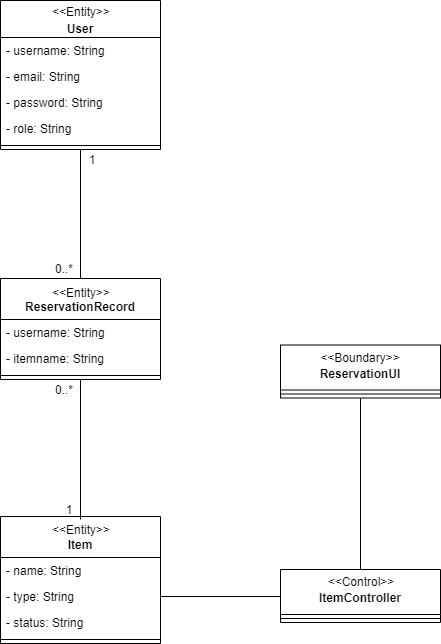

The diagram above was exported from draw.io. Its source (the exported page's mxGraphModel, read from the mxfile embedded in the PNG):
<mxGraphModel dx="1422" dy="723" grid="1" gridSize="10" guides="1" tooltips="1" connect="1" arrows="1" fold="1" page="1" pageScale="1" pageWidth="850" pageHeight="1100" math="0" shadow="0">
  <root>
    <mxCell id="0" />
    <mxCell id="1" parent="0" />
    <mxCell id="Wms2QvlExmD0pUH2-YwY-1" value="&#10;User" style="swimlane;fontStyle=1;align=center;verticalAlign=top;childLayout=stackLayout;horizontal=1;startSize=37;horizontalStack=0;resizeParent=1;resizeParentMax=0;resizeLast=0;collapsible=1;marginBottom=0;" parent="1" vertex="1">
      <mxGeometry x="120" y="260" width="160" height="149" as="geometry" />
    </mxCell>
    <mxCell id="Wms2QvlExmD0pUH2-YwY-2" value="- username: String" style="text;strokeColor=none;fillColor=none;align=left;verticalAlign=top;spacingLeft=4;spacingRight=4;overflow=hidden;rotatable=0;points=[[0,0.5],[1,0.5]];portConstraint=eastwest;" parent="Wms2QvlExmD0pUH2-YwY-1" vertex="1">
      <mxGeometry y="37" width="160" height="26" as="geometry" />
    </mxCell>
    <mxCell id="Wms2QvlExmD0pUH2-YwY-6" value="- email: String" style="text;strokeColor=none;fillColor=none;align=left;verticalAlign=top;spacingLeft=4;spacingRight=4;overflow=hidden;rotatable=0;points=[[0,0.5],[1,0.5]];portConstraint=eastwest;" parent="Wms2QvlExmD0pUH2-YwY-1" vertex="1">
      <mxGeometry y="63" width="160" height="26" as="geometry" />
    </mxCell>
    <mxCell id="Wms2QvlExmD0pUH2-YwY-5" value="- password: String" style="text;strokeColor=none;fillColor=none;align=left;verticalAlign=top;spacingLeft=4;spacingRight=4;overflow=hidden;rotatable=0;points=[[0,0.5],[1,0.5]];portConstraint=eastwest;" parent="Wms2QvlExmD0pUH2-YwY-1" vertex="1">
      <mxGeometry y="89" width="160" height="26" as="geometry" />
    </mxCell>
    <mxCell id="jTpEdNN2K_HXqztDt9cC-1" value="- role: String" style="text;strokeColor=none;fillColor=none;align=left;verticalAlign=top;spacingLeft=4;spacingRight=4;overflow=hidden;rotatable=0;points=[[0,0.5],[1,0.5]];portConstraint=eastwest;" vertex="1" parent="Wms2QvlExmD0pUH2-YwY-1">
      <mxGeometry y="115" width="160" height="26" as="geometry" />
    </mxCell>
    <mxCell id="Wms2QvlExmD0pUH2-YwY-3" value="" style="line;strokeWidth=1;fillColor=none;align=left;verticalAlign=middle;spacingTop=-1;spacingLeft=3;spacingRight=3;rotatable=0;labelPosition=right;points=[];portConstraint=eastwest;" parent="Wms2QvlExmD0pUH2-YwY-1" vertex="1">
      <mxGeometry y="141" width="160" height="8" as="geometry" />
    </mxCell>
    <mxCell id="Wms2QvlExmD0pUH2-YwY-31" value="&amp;lt;&amp;lt;Entity&amp;gt;&amp;gt;" style="text;html=1;strokeColor=none;fillColor=none;align=center;verticalAlign=middle;whiteSpace=wrap;rounded=0;" parent="1" vertex="1">
      <mxGeometry x="120" y="261" width="160" height="20" as="geometry" />
    </mxCell>
    <mxCell id="Wms2QvlExmD0pUH2-YwY-36" value="1" style="text;html=1;strokeColor=none;fillColor=none;align=center;verticalAlign=middle;whiteSpace=wrap;rounded=0;" parent="1" vertex="1">
      <mxGeometry x="191" y="409" width="40" height="20" as="geometry" />
    </mxCell>
    <mxCell id="Wms2QvlExmD0pUH2-YwY-38" value="&#10;Item" style="swimlane;fontStyle=1;align=center;verticalAlign=top;childLayout=stackLayout;horizontal=1;startSize=41;horizontalStack=0;resizeParent=1;resizeParentMax=0;resizeLast=0;collapsible=1;marginBottom=0;" parent="1" vertex="1">
      <mxGeometry x="120" y="776" width="160" height="127" as="geometry" />
    </mxCell>
    <mxCell id="Wms2QvlExmD0pUH2-YwY-39" value="- name: String" style="text;strokeColor=none;fillColor=none;align=left;verticalAlign=top;spacingLeft=4;spacingRight=4;overflow=hidden;rotatable=0;points=[[0,0.5],[1,0.5]];portConstraint=eastwest;" parent="Wms2QvlExmD0pUH2-YwY-38" vertex="1">
      <mxGeometry y="41" width="160" height="26" as="geometry" />
    </mxCell>
    <mxCell id="Wms2QvlExmD0pUH2-YwY-40" value="- type: String" style="text;strokeColor=none;fillColor=none;align=left;verticalAlign=top;spacingLeft=4;spacingRight=4;overflow=hidden;rotatable=0;points=[[0,0.5],[1,0.5]];portConstraint=eastwest;" parent="Wms2QvlExmD0pUH2-YwY-38" vertex="1">
      <mxGeometry y="67" width="160" height="26" as="geometry" />
    </mxCell>
    <mxCell id="Wms2QvlExmD0pUH2-YwY-41" value="- status: String" style="text;strokeColor=none;fillColor=none;align=left;verticalAlign=top;spacingLeft=4;spacingRight=4;overflow=hidden;rotatable=0;points=[[0,0.5],[1,0.5]];portConstraint=eastwest;" parent="Wms2QvlExmD0pUH2-YwY-38" vertex="1">
      <mxGeometry y="93" width="160" height="26" as="geometry" />
    </mxCell>
    <mxCell id="Wms2QvlExmD0pUH2-YwY-44" value="" style="line;strokeWidth=1;fillColor=none;align=left;verticalAlign=middle;spacingTop=-1;spacingLeft=3;spacingRight=3;rotatable=0;labelPosition=right;points=[];portConstraint=eastwest;" parent="Wms2QvlExmD0pUH2-YwY-38" vertex="1">
      <mxGeometry y="119" width="160" height="8" as="geometry" />
    </mxCell>
    <mxCell id="Wms2QvlExmD0pUH2-YwY-45" value="&amp;lt;&amp;lt;Entity&amp;gt;&amp;gt;" style="text;html=1;strokeColor=none;fillColor=none;align=center;verticalAlign=middle;whiteSpace=wrap;rounded=0;" parent="1" vertex="1">
      <mxGeometry x="120" y="779" width="160" height="20" as="geometry" />
    </mxCell>
    <mxCell id="Wms2QvlExmD0pUH2-YwY-58" style="edgeStyle=orthogonalEdgeStyle;rounded=0;orthogonalLoop=1;jettySize=auto;html=1;entryX=0.5;entryY=0;entryDx=0;entryDy=0;endArrow=none;endFill=0;" parent="1" source="Wms2QvlExmD0pUH2-YwY-47" target="Wms2QvlExmD0pUH2-YwY-45" edge="1">
      <mxGeometry relative="1" as="geometry" />
    </mxCell>
    <mxCell id="Wms2QvlExmD0pUH2-YwY-47" value="&#10;ReservationRecord" style="swimlane;fontStyle=1;align=center;verticalAlign=top;childLayout=stackLayout;horizontal=1;startSize=41;horizontalStack=0;resizeParent=1;resizeParentMax=0;resizeLast=0;collapsible=1;marginBottom=0;" parent="1" vertex="1">
      <mxGeometry x="120" y="538" width="160" height="101" as="geometry" />
    </mxCell>
    <mxCell id="Wms2QvlExmD0pUH2-YwY-48" value="- username: String" style="text;strokeColor=none;fillColor=none;align=left;verticalAlign=top;spacingLeft=4;spacingRight=4;overflow=hidden;rotatable=0;points=[[0,0.5],[1,0.5]];portConstraint=eastwest;" parent="Wms2QvlExmD0pUH2-YwY-47" vertex="1">
      <mxGeometry y="41" width="160" height="26" as="geometry" />
    </mxCell>
    <mxCell id="Wms2QvlExmD0pUH2-YwY-49" value="- itemname: String" style="text;strokeColor=none;fillColor=none;align=left;verticalAlign=top;spacingLeft=4;spacingRight=4;overflow=hidden;rotatable=0;points=[[0,0.5],[1,0.5]];portConstraint=eastwest;" parent="Wms2QvlExmD0pUH2-YwY-47" vertex="1">
      <mxGeometry y="67" width="160" height="26" as="geometry" />
    </mxCell>
    <mxCell id="Wms2QvlExmD0pUH2-YwY-51" value="" style="line;strokeWidth=1;fillColor=none;align=left;verticalAlign=middle;spacingTop=-1;spacingLeft=3;spacingRight=3;rotatable=0;labelPosition=right;points=[];portConstraint=eastwest;" parent="Wms2QvlExmD0pUH2-YwY-47" vertex="1">
      <mxGeometry y="93" width="160" height="8" as="geometry" />
    </mxCell>
    <mxCell id="Wms2QvlExmD0pUH2-YwY-52" value="&amp;lt;&amp;lt;Entity&amp;gt;&amp;gt;" style="text;html=1;strokeColor=none;fillColor=none;align=center;verticalAlign=middle;whiteSpace=wrap;rounded=0;" parent="1" vertex="1">
      <mxGeometry x="120" y="542" width="160" height="20" as="geometry" />
    </mxCell>
    <mxCell id="Wms2QvlExmD0pUH2-YwY-56" style="edgeStyle=orthogonalEdgeStyle;rounded=0;orthogonalLoop=1;jettySize=auto;html=1;entryX=0.5;entryY=0;entryDx=0;entryDy=0;endArrow=none;endFill=0;exitX=0.5;exitY=1;exitDx=0;exitDy=0;" parent="1" source="Wms2QvlExmD0pUH2-YwY-1" target="Wms2QvlExmD0pUH2-YwY-47" edge="1">
      <mxGeometry relative="1" as="geometry" />
    </mxCell>
    <mxCell id="Wms2QvlExmD0pUH2-YwY-57" value="0..*" style="text;html=1;strokeColor=none;fillColor=none;align=center;verticalAlign=middle;whiteSpace=wrap;rounded=0;" parent="1" vertex="1">
      <mxGeometry x="163" y="518" width="40" height="20" as="geometry" />
    </mxCell>
    <mxCell id="Wms2QvlExmD0pUH2-YwY-59" value="0..*" style="text;html=1;strokeColor=none;fillColor=none;align=center;verticalAlign=middle;whiteSpace=wrap;rounded=0;" parent="1" vertex="1">
      <mxGeometry x="163" y="639" width="40" height="20" as="geometry" />
    </mxCell>
    <mxCell id="Wms2QvlExmD0pUH2-YwY-60" value="1" style="text;html=1;strokeColor=none;fillColor=none;align=center;verticalAlign=middle;whiteSpace=wrap;rounded=0;" parent="1" vertex="1">
      <mxGeometry x="168" y="759" width="40" height="20" as="geometry" />
    </mxCell>
    <mxCell id="Wms2QvlExmD0pUH2-YwY-89" style="edgeStyle=orthogonalEdgeStyle;rounded=0;orthogonalLoop=1;jettySize=auto;html=1;exitX=0;exitY=0.5;exitDx=0;exitDy=0;entryX=1;entryY=0.5;entryDx=0;entryDy=0;endArrow=none;endFill=0;" parent="1" source="Wms2QvlExmD0pUH2-YwY-86" target="Wms2QvlExmD0pUH2-YwY-40" edge="1">
      <mxGeometry relative="1" as="geometry" />
    </mxCell>
    <mxCell id="Wms2QvlExmD0pUH2-YwY-93" style="edgeStyle=orthogonalEdgeStyle;rounded=0;orthogonalLoop=1;jettySize=auto;html=1;exitX=0.5;exitY=0;exitDx=0;exitDy=0;entryX=0.5;entryY=1;entryDx=0;entryDy=0;endArrow=none;endFill=0;" parent="1" source="Wms2QvlExmD0pUH2-YwY-88" target="Wms2QvlExmD0pUH2-YwY-90" edge="1">
      <mxGeometry relative="1" as="geometry" />
    </mxCell>
    <mxCell id="Wms2QvlExmD0pUH2-YwY-86" value="&#10;ItemController" style="swimlane;fontStyle=1;align=center;verticalAlign=top;childLayout=stackLayout;horizontal=1;startSize=45;horizontalStack=0;resizeParent=1;resizeParentMax=0;resizeLast=0;collapsible=1;marginBottom=0;" parent="1" vertex="1">
      <mxGeometry x="400" y="829" width="160" height="53" as="geometry" />
    </mxCell>
    <mxCell id="Wms2QvlExmD0pUH2-YwY-87" value="" style="line;strokeWidth=1;fillColor=none;align=left;verticalAlign=middle;spacingTop=-1;spacingLeft=3;spacingRight=3;rotatable=0;labelPosition=right;points=[];portConstraint=eastwest;" parent="Wms2QvlExmD0pUH2-YwY-86" vertex="1">
      <mxGeometry y="45" width="160" height="8" as="geometry" />
    </mxCell>
    <mxCell id="Wms2QvlExmD0pUH2-YwY-88" value="&amp;lt;&amp;lt;Control&amp;gt;&amp;gt;" style="text;html=1;strokeColor=none;fillColor=none;align=center;verticalAlign=middle;whiteSpace=wrap;rounded=0;" parent="1" vertex="1">
      <mxGeometry x="400" y="831" width="160" height="20" as="geometry" />
    </mxCell>
    <mxCell id="Wms2QvlExmD0pUH2-YwY-90" value="&#10;ReservationUI" style="swimlane;fontStyle=1;align=center;verticalAlign=top;childLayout=stackLayout;horizontal=1;startSize=45;horizontalStack=0;resizeParent=1;resizeParentMax=0;resizeLast=0;collapsible=1;marginBottom=0;" parent="1" vertex="1">
      <mxGeometry x="400" y="604.5" width="160" height="53" as="geometry" />
    </mxCell>
    <mxCell id="Wms2QvlExmD0pUH2-YwY-91" value="" style="line;strokeWidth=1;fillColor=none;align=left;verticalAlign=middle;spacingTop=-1;spacingLeft=3;spacingRight=3;rotatable=0;labelPosition=right;points=[];portConstraint=eastwest;" parent="Wms2QvlExmD0pUH2-YwY-90" vertex="1">
      <mxGeometry y="45" width="160" height="8" as="geometry" />
    </mxCell>
    <mxCell id="Wms2QvlExmD0pUH2-YwY-92" value="&amp;lt;&amp;lt;Boundary&amp;gt;&amp;gt;" style="text;html=1;strokeColor=none;fillColor=none;align=center;verticalAlign=middle;whiteSpace=wrap;rounded=0;" parent="1" vertex="1">
      <mxGeometry x="400" y="606.5" width="160" height="20" as="geometry" />
    </mxCell>
  </root>
</mxGraphModel>